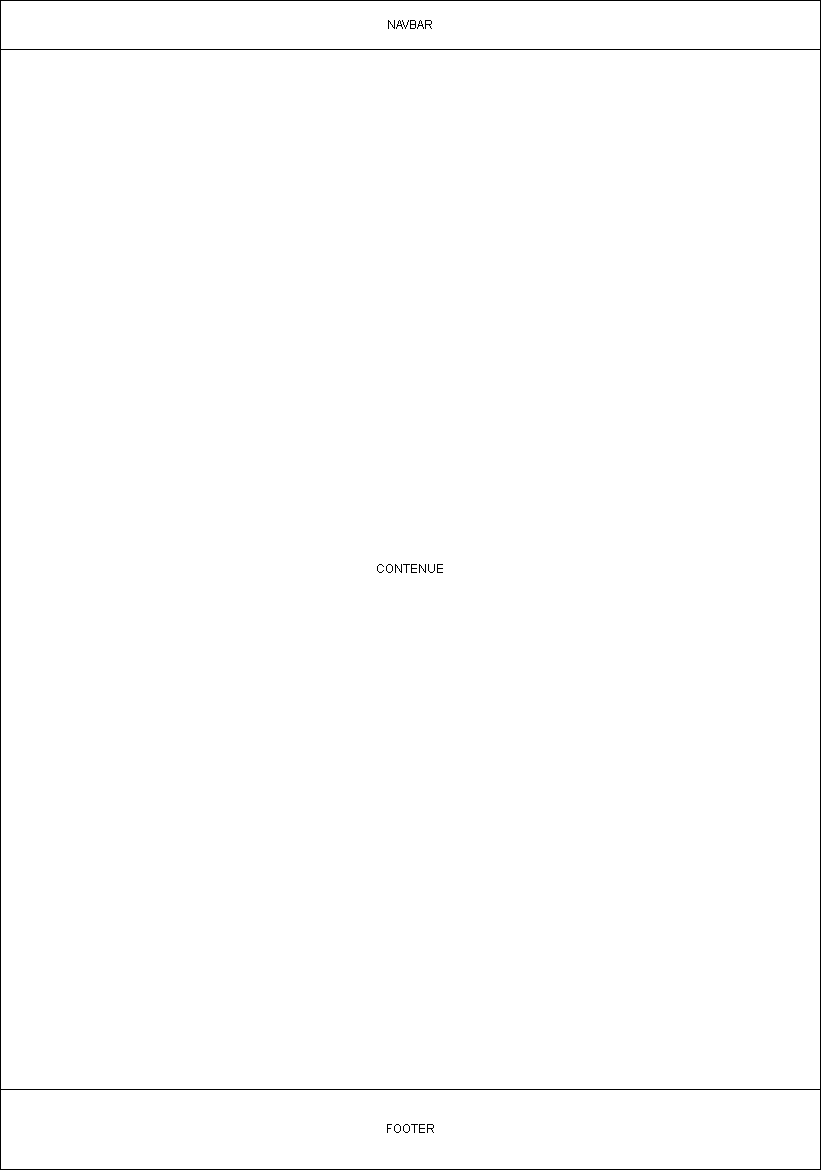

The diagram above was exported from draw.io. Its source (the exported page's mxGraphModel, read from the mxfile embedded in the PNG):
<mxGraphModel dx="1600" dy="1958" grid="1" gridSize="10" guides="1" tooltips="1" connect="1" arrows="1" fold="1" page="1" pageScale="1" pageWidth="827" pageHeight="1169" math="0" shadow="0">
  <root>
    <mxCell id="0" />
    <mxCell id="1" parent="0" />
    <mxCell id="WXGLmSBJHyjonPNilt5l-1" value="NAVBAR" style="rounded=0;whiteSpace=wrap;html=1;" parent="1" vertex="1">
      <mxGeometry y="-1169" width="820" height="49" as="geometry" />
    </mxCell>
    <mxCell id="WXGLmSBJHyjonPNilt5l-2" value="CONTENUE&lt;br&gt;" style="rounded=0;whiteSpace=wrap;html=1;" parent="1" vertex="1">
      <mxGeometry y="-1120" width="820" height="1040" as="geometry" />
    </mxCell>
    <mxCell id="WXGLmSBJHyjonPNilt5l-3" value="FOOTER" style="rounded=0;whiteSpace=wrap;html=1;" parent="1" vertex="1">
      <mxGeometry y="-80" width="820" height="80" as="geometry" />
    </mxCell>
  </root>
</mxGraphModel>